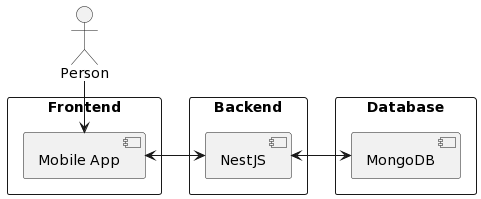

The diagram above was rendered by PlantUML. Its source (embedded in the PNG):
@startuml
left to right direction

actor "Person" as User
rectangle "Frontend"{
[Mobile App]
}
rectangle "Backend"{
[NestJS]
}
rectangle "Database"{
[MongoDB]
}
[Mobile App] <- [User]
[Mobile App] <--> [NestJS]
[NestJS] <--> [MongoDB]
@enduml